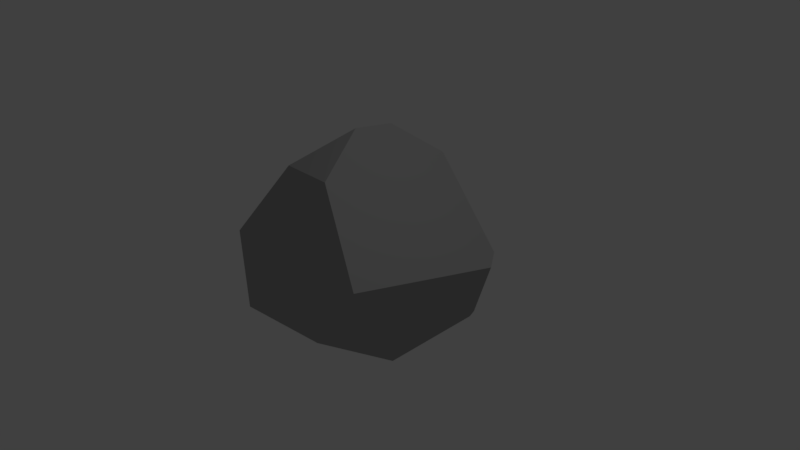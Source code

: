 # Source: rock1.blend  (saved by Blender 2.79.0; exported with 4.5.12 LTS)
import bpy
from mathutils import Matrix  # noqa: F401  (used for matrix-valued properties, if any)

bpy.ops.wm.read_factory_settings(use_empty=True)
scene = bpy.context.scene
scene.name = 'Scene'

# ---- collections
col_collection_1 = bpy.data.collections.new('Collection 1'); scene.collection.children.link(col_collection_1)

# ---- materials (node trees are filled in below, after node groups)
mat_rock = bpy.data.materials.new('rock')
mat_rock.alpha_threshold = 0.0
mat_rock.use_transparent_shadow = False
mat_rock.diffuse_color = (0.3931, 0.3931, 0.3931, 1.0)
mat_rock.roughness = 0.5
mat_rock.line_color = (0.0, 0.0, 0.0, 1.0)

# ---- material node trees

# ---- world
world_world = bpy.data.worlds.new('World'); scene.world = world_world
world_world.color = (0.05088, 0.05088, 0.05088)
world_world.use_sun_shadow = False
world_world.sun_shadow_jitter_overblur = 0.0
world_world.cycles.sampling_method = 'MANUAL'

# ---- cameras
cam_camera = bpy.data.cameras.new('Camera')
cam_camera.clip_end = 100.0
cam_camera.lens = 35.0
cam_camera.sensor_width = 32.0
cam_camera.sensor_height = 18.0
cam_camera.ortho_scale = 7.314
cam_camera.dof.focus_distance = 0.0
cam_camera.dof.aperture_fstop = 128.0

# ---- lights
light_lamp = bpy.data.lights.new('Lamp', 'POINT')
light_lamp.transmission_factor = 0.0
light_lamp.cutoff_distance = 30.0
light_lamp.energy = 100.0
light_lamp.shadow_buffer_clip_start = 1.001
light_lamp.shadow_soft_size = 0.1
light_lamp.shadow_maximum_resolution = 0.006
light_lamp.use_absolute_resolution = True

# ---- meshes
me_cube = bpy.data.meshes.new('Cube')
me_cube.from_pydata([(-0.1865, 0.5643, 1.585), (0.2211, -0.8452, 1.323), (-0.5473, -0.7845, 1.285), (-0.193, -0.01447, 1.662), (-1.358, -1.049, 0.2011), (1.135, -1.223, 0.3987), (-0.7898, -1.348, -0.5773), (0.6987, -1.423, -0.368), (0.776, 1.112, -1.075), (0.3613, 0.06936, -1.516), (-0.3656, 0.008437, -1.546), (-0.579, 1.316, 0.9297), (1.29, 0.8961, -0.0212), (-1.419, 0.7684, -0.1533), (-0.7231, 1.078, -1.098), (-0.7996, 0.9888, -1.136), (-0.5927, 1.413, -0.5559), (-1.067, 1.27, 0.2608), (0.1681, 1.152, 1.138), (-0.09929, 1.407, 0.9026), (1.169, 1.085, 0.08378), (0.8598, 1.378, -0.1864), (0.7794, 1.115, -1.07), (0.3952, 1.247, -1.021), (0.7728, 1.115, -1.074), (0.8326, 1.133, -0.9744), (0.08195, 1.534, -0.4787), (0.8308, 1.382, -0.2787), (0.6343, 1.486, -0.1514), (0.4255, 1.571, -0.08708)], [], [(17, 16, 14, 15, 13), (19, 11, 0, 18), (10, 9, 7, 6), (29, 19, 18, 20, 21, 28), (3, 2, 1), (6, 7, 5, 1, 2, 4), (28, 21, 27), (24, 22, 8), (15, 10, 6, 4, 13), (29, 26, 16, 17, 11, 19), (24, 8, 9, 10, 15, 14, 23), (11, 17, 13, 4, 2, 3, 0), (23, 14, 16, 26), (25, 27, 21, 20, 12), (5, 12, 20, 18, 0, 3, 1), (27, 25, 22, 24, 23, 26, 29, 28), (7, 9, 8, 22, 25, 12, 5)])
me_cube.materials.append(mat_rock)
me_cube.use_remesh_preserve_volume = False
me_cube.use_remesh_preserve_attributes = False
me_cube.use_mirror_vertex_groups = False
me_cube.update()

# ---- objects
ob_cube = bpy.data.objects.new('Cube', me_cube)
ob_lamp = bpy.data.objects.new('Lamp', light_lamp)
ob_camera = bpy.data.objects.new('Camera', cam_camera)

# ---- transforms, parenting, visibility, modifiers, constraints
ob_cube.location = (0.0, 0.0, 0.0)
ob_cube.lock_rotations_4d = False
ob_cube.empty_display_type = 'ARROWS'
ob_cube.lineart.crease_threshold = 0.0
ob_lamp.location = (4.076, 1.005, 5.904)
ob_lamp.rotation_euler = (0.6503, 0.05522, 1.866)
ob_lamp.lock_rotations_4d = False
ob_lamp.empty_display_type = 'ARROWS'
ob_lamp.color = (0.0, 0.0, 0.0, 0.0)
ob_lamp.lineart.crease_threshold = 0.0
ob_camera.location = (7.481, -6.508, 5.344)
ob_camera.rotation_euler = (1.109, 0.0, 0.8149)
ob_camera.lock_rotations_4d = False
ob_camera.empty_display_type = 'ARROWS'
ob_camera.color = (0.0, 0.0, 0.0, 0.0)
ob_camera.display_type = 'WIRE'
ob_camera.lineart.crease_threshold = 0.0

# ---- collection membership
col_collection_1.objects.link(ob_cube)
col_collection_1.objects.link(ob_lamp)
col_collection_1.objects.link(ob_camera)

# ---- scene / render settings (as saved in the file)
scene.camera = ob_camera
scene.frame_start = 1; scene.frame_end = 250; scene.frame_set(1)
scene.render.engine = 'BLENDER_EEVEE_NEXT'
scene.render.resolution_percentage = 50
scene.render.dither_intensity = 0.0
scene.cycles.use_denoising = False
scene.cycles.samples = 128
scene.cycles.sampling_pattern = 'TABULATED_SOBOL'
scene.cycles.use_adaptive_sampling = False
scene.cycles.use_light_tree = False
scene.cycles.blur_glossy = 0.0
scene.cycles.sample_clamp_indirect = 0.0
scene.view_settings.view_transform = 'Standard'
bpy.context.view_layer.update()
